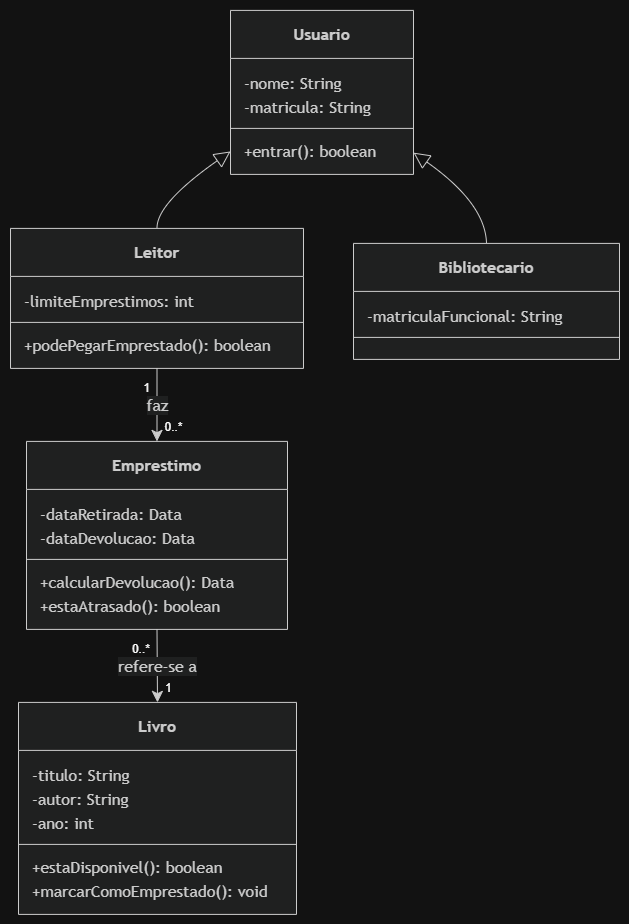

The diagram above was exported from draw.io. Its source (the exported page's mxGraphModel, read from the mxfile embedded in the PNG):
<mxGraphModel dx="987" dy="82" grid="1" gridSize="10" guides="1" tooltips="1" connect="1" arrows="1" fold="1" page="1" pageScale="1" pageWidth="827" pageHeight="1169" math="0" shadow="0">
  <root>
    <mxCell id="0" />
    <mxCell id="1" parent="0" />
    <UserObject label="" mermaidData="{&#10;  &quot;data&quot;: &quot;classDiagram\n    %% Classes Principais\n    class Usuario {\n        -nome: String\n        -matricula: String\n        +entrar(): boolean\n    }\n\n    class Leitor {\n        -limiteEmprestimos: int\n        +podePegarEmprestado(): boolean\n    }\n\n    class Bibliotecario {\n        -matriculaFuncional: String\n    }\n\n    class Emprestimo {\n        -dataRetirada: Data\n        -dataDevolucao: Data\n        +calcularDevolucao(): Data\n        +estaAtrasado(): boolean\n    }\n\n    class Livro {\n        -titulo: String\n        -autor: String\n        -ano: int\n        +estaDisponivel(): boolean\n        +marcarComoEmprestado(): void\n    }\n\n    %% Relações de Herança (Generalização)\n    Usuario &lt;|-- Leitor\n    Usuario &lt;|-- Bibliotecario\n\n    %% Relações de Associação Direcionada (Navegabilidade - Conceito B)\n    Leitor \&quot;1\&quot; --&gt; \&quot;0..*\&quot; Emprestimo : faz\n    Emprestimo \&quot;0..*\&quot; --&gt; \&quot;1\&quot; Livro : refere-se a&quot;,&#10;  &quot;config&quot;: null&#10;}" id="hbCOTkxuuDDpZHtLD2J2-43">
      <mxCell connectable="0" parent="1" style="group;transparentBounds=1;editIcon=1;lockedGroup=0;groupPadding=10;" vertex="1">
        <mxGeometry as="geometry" />
      </mxCell>
    </UserObject>
    <UserObject label="&lt;b&gt;Usuario&lt;/b&gt;" mermaidId="n:Usuario" mermaidBaseStyle="swimlane;html=1;fontStyle=0;fontSize=16;align=center;verticalAlign=middle;horizontal=1;childLayout=stackLayout;startSize=48;horizontalStack=0;resizeParent=1;resizeParentMax=0;resizeLast=0;collapsible=0;marginTop=12;marginBottom=12;stackSpacing=0;swimlaneFillColor=light-dark(#ECECFF,#1f2020);whiteSpace=wrap;fillColor=light-dark(#ECECFF,#1f2020);strokeColor=light-dark(#9370DB,#cccccc);fontColor=light-dark(#333333,#cccccc);fontFamily=Trebuchet MS,Verdana,Arial,sans-serif;" mermaidBaseValue="&lt;b&gt;Usuario&lt;/b&gt;" id="hbCOTkxuuDDpZHtLD2J2-44">
      <mxCell parent="hbCOTkxuuDDpZHtLD2J2-43" style="swimlane;html=1;fontStyle=0;fontSize=16;align=center;verticalAlign=middle;horizontal=1;childLayout=stackLayout;startSize=48;horizontalStack=0;resizeParent=1;resizeParentMax=0;resizeLast=0;collapsible=0;marginTop=12;marginBottom=12;stackSpacing=0;swimlaneFillColor=light-dark(#ECECFF,#1f2020);whiteSpace=wrap;fillColor=light-dark(#ECECFF,#1f2020);strokeColor=light-dark(#9370DB,#cccccc);fontColor=light-dark(#333333,#cccccc);fontFamily=Trebuchet MS,Verdana,Arial,sans-serif;" vertex="1">
        <mxGeometry height="164" width="183" x="510" y="1470" as="geometry" />
      </mxCell>
    </UserObject>
    <mxCell id="hbCOTkxuuDDpZHtLD2J2-45" parent="hbCOTkxuuDDpZHtLD2J2-44" style="text;fontSize=16;strokeColor=none;fillColor=none;align=left;verticalAlign=middle;spacingLeft=12;spacingRight=12;overflow=hidden;rotatable=0;points=[[0,0.5],[1,0.5]];portConstraint=eastwest;fontFamily=Trebuchet MS,Verdana,Arial,sans-serif;fontColor=light-dark(#333333,#cccccc);" value="-nome: String" vertex="1">
      <mxGeometry height="24" width="183" y="60" as="geometry" />
    </mxCell>
    <mxCell id="hbCOTkxuuDDpZHtLD2J2-46" parent="hbCOTkxuuDDpZHtLD2J2-44" style="text;fontSize=16;strokeColor=none;fillColor=none;align=left;verticalAlign=middle;spacingLeft=12;spacingRight=12;overflow=hidden;rotatable=0;points=[[0,0.5],[1,0.5]];portConstraint=eastwest;fontFamily=Trebuchet MS,Verdana,Arial,sans-serif;fontColor=light-dark(#333333,#cccccc);" value="-matricula: String" vertex="1">
      <mxGeometry height="24" width="183" y="84" as="geometry" />
    </mxCell>
    <mxCell id="hbCOTkxuuDDpZHtLD2J2-47" parent="hbCOTkxuuDDpZHtLD2J2-44" style="line;strokeWidth=1;fillColor=none;spacingLeft=3;spacingRight=3;rotatable=0;points=[];strokeColor=inherit;" vertex="1">
      <mxGeometry height="20" width="183" y="108" as="geometry" />
    </mxCell>
    <mxCell id="hbCOTkxuuDDpZHtLD2J2-48" parent="hbCOTkxuuDDpZHtLD2J2-44" style="text;fontSize=16;strokeColor=none;fillColor=none;align=left;verticalAlign=middle;spacingLeft=12;spacingRight=12;overflow=hidden;rotatable=0;points=[[0,0.5],[1,0.5]];portConstraint=eastwest;fontFamily=Trebuchet MS,Verdana,Arial,sans-serif;fontColor=light-dark(#333333,#cccccc);" value="+entrar(): boolean" vertex="1">
      <mxGeometry height="24" width="183" y="128" as="geometry" />
    </mxCell>
    <UserObject label="&lt;b&gt;Leitor&lt;/b&gt;" mermaidId="n:Leitor" mermaidBaseStyle="swimlane;html=1;fontStyle=0;fontSize=16;align=center;verticalAlign=middle;horizontal=1;childLayout=stackLayout;startSize=48;horizontalStack=0;resizeParent=1;resizeParentMax=0;resizeLast=0;collapsible=0;marginTop=12;marginBottom=12;stackSpacing=0;swimlaneFillColor=light-dark(#ECECFF,#1f2020);whiteSpace=wrap;fillColor=light-dark(#ECECFF,#1f2020);strokeColor=light-dark(#9370DB,#cccccc);fontColor=light-dark(#333333,#cccccc);fontFamily=Trebuchet MS,Verdana,Arial,sans-serif;" mermaidBaseValue="&lt;b&gt;Leitor&lt;/b&gt;" id="hbCOTkxuuDDpZHtLD2J2-49">
      <mxCell parent="hbCOTkxuuDDpZHtLD2J2-43" style="swimlane;html=1;fontStyle=0;fontSize=16;align=center;verticalAlign=middle;horizontal=1;childLayout=stackLayout;startSize=48;horizontalStack=0;resizeParent=1;resizeParentMax=0;resizeLast=0;collapsible=0;marginTop=12;marginBottom=12;stackSpacing=0;swimlaneFillColor=light-dark(#ECECFF,#1f2020);whiteSpace=wrap;fillColor=light-dark(#ECECFF,#1f2020);strokeColor=light-dark(#9370DB,#cccccc);fontColor=light-dark(#333333,#cccccc);fontFamily=Trebuchet MS,Verdana,Arial,sans-serif;" vertex="1">
        <mxGeometry height="140" width="293" x="290" y="1688" as="geometry" />
      </mxCell>
    </UserObject>
    <mxCell id="hbCOTkxuuDDpZHtLD2J2-50" parent="hbCOTkxuuDDpZHtLD2J2-49" style="text;fontSize=16;strokeColor=none;fillColor=none;align=left;verticalAlign=middle;spacingLeft=12;spacingRight=12;overflow=hidden;rotatable=0;points=[[0,0.5],[1,0.5]];portConstraint=eastwest;fontFamily=Trebuchet MS,Verdana,Arial,sans-serif;fontColor=light-dark(#333333,#cccccc);" value="-limiteEmprestimos: int" vertex="1">
      <mxGeometry height="24" width="293" y="60" as="geometry" />
    </mxCell>
    <mxCell id="hbCOTkxuuDDpZHtLD2J2-51" parent="hbCOTkxuuDDpZHtLD2J2-49" style="line;strokeWidth=1;fillColor=none;spacingLeft=3;spacingRight=3;rotatable=0;points=[];strokeColor=inherit;" vertex="1">
      <mxGeometry height="20" width="293" y="84" as="geometry" />
    </mxCell>
    <mxCell id="hbCOTkxuuDDpZHtLD2J2-52" parent="hbCOTkxuuDDpZHtLD2J2-49" style="text;fontSize=16;strokeColor=none;fillColor=none;align=left;verticalAlign=middle;spacingLeft=12;spacingRight=12;overflow=hidden;rotatable=0;points=[[0,0.5],[1,0.5]];portConstraint=eastwest;fontFamily=Trebuchet MS,Verdana,Arial,sans-serif;fontColor=light-dark(#333333,#cccccc);" value="+podePegarEmprestado(): boolean" vertex="1">
      <mxGeometry height="24" width="293" y="104" as="geometry" />
    </mxCell>
    <UserObject label="&lt;b&gt;Bibliotecario&lt;/b&gt;" mermaidId="n:Bibliotecario" mermaidBaseStyle="swimlane;html=1;fontStyle=0;fontSize=16;align=center;verticalAlign=middle;horizontal=1;childLayout=stackLayout;startSize=48;horizontalStack=0;resizeParent=1;resizeParentMax=0;resizeLast=0;collapsible=0;marginTop=12;marginBottom=12;stackSpacing=0;swimlaneFillColor=light-dark(#ECECFF,#1f2020);whiteSpace=wrap;fillColor=light-dark(#ECECFF,#1f2020);strokeColor=light-dark(#9370DB,#cccccc);fontColor=light-dark(#333333,#cccccc);fontFamily=Trebuchet MS,Verdana,Arial,sans-serif;" mermaidBaseValue="&lt;b&gt;Bibliotecario&lt;/b&gt;" id="hbCOTkxuuDDpZHtLD2J2-53">
      <mxCell parent="hbCOTkxuuDDpZHtLD2J2-43" style="swimlane;html=1;fontStyle=0;fontSize=16;align=center;verticalAlign=middle;horizontal=1;childLayout=stackLayout;startSize=48;horizontalStack=0;resizeParent=1;resizeParentMax=0;resizeLast=0;collapsible=0;marginTop=12;marginBottom=12;stackSpacing=0;swimlaneFillColor=light-dark(#ECECFF,#1f2020);whiteSpace=wrap;fillColor=light-dark(#ECECFF,#1f2020);strokeColor=light-dark(#9370DB,#cccccc);fontColor=light-dark(#333333,#cccccc);fontFamily=Trebuchet MS,Verdana,Arial,sans-serif;" vertex="1">
        <mxGeometry height="116" width="266" x="633" y="1703" as="geometry" />
      </mxCell>
    </UserObject>
    <mxCell id="hbCOTkxuuDDpZHtLD2J2-54" parent="hbCOTkxuuDDpZHtLD2J2-53" style="text;fontSize=16;strokeColor=none;fillColor=none;align=left;verticalAlign=middle;spacingLeft=12;spacingRight=12;overflow=hidden;rotatable=0;points=[[0,0.5],[1,0.5]];portConstraint=eastwest;fontFamily=Trebuchet MS,Verdana,Arial,sans-serif;fontColor=light-dark(#333333,#cccccc);" value="-matriculaFuncional: String" vertex="1">
      <mxGeometry height="24" width="266" y="60" as="geometry" />
    </mxCell>
    <mxCell id="hbCOTkxuuDDpZHtLD2J2-55" parent="hbCOTkxuuDDpZHtLD2J2-53" style="line;strokeWidth=1;fillColor=none;spacingLeft=3;spacingRight=3;rotatable=0;points=[];strokeColor=inherit;" vertex="1">
      <mxGeometry height="20" width="266" y="84" as="geometry" />
    </mxCell>
    <UserObject label="&lt;b&gt;Emprestimo&lt;/b&gt;" mermaidId="n:Emprestimo" mermaidBaseStyle="swimlane;html=1;fontStyle=0;fontSize=16;align=center;verticalAlign=middle;horizontal=1;childLayout=stackLayout;startSize=48;horizontalStack=0;resizeParent=1;resizeParentMax=0;resizeLast=0;collapsible=0;marginTop=12;marginBottom=12;stackSpacing=0;swimlaneFillColor=light-dark(#ECECFF,#1f2020);whiteSpace=wrap;fillColor=light-dark(#ECECFF,#1f2020);strokeColor=light-dark(#9370DB,#cccccc);fontColor=light-dark(#333333,#cccccc);fontFamily=Trebuchet MS,Verdana,Arial,sans-serif;" mermaidBaseValue="&lt;b&gt;Emprestimo&lt;/b&gt;" id="hbCOTkxuuDDpZHtLD2J2-56">
      <mxCell parent="hbCOTkxuuDDpZHtLD2J2-43" style="swimlane;html=1;fontStyle=0;fontSize=16;align=center;verticalAlign=middle;horizontal=1;childLayout=stackLayout;startSize=48;horizontalStack=0;resizeParent=1;resizeParentMax=0;resizeLast=0;collapsible=0;marginTop=12;marginBottom=12;stackSpacing=0;swimlaneFillColor=light-dark(#ECECFF,#1f2020);whiteSpace=wrap;fillColor=light-dark(#ECECFF,#1f2020);strokeColor=light-dark(#9370DB,#cccccc);fontColor=light-dark(#333333,#cccccc);fontFamily=Trebuchet MS,Verdana,Arial,sans-serif;" vertex="1">
        <mxGeometry height="188" width="261" x="306" y="1901" as="geometry" />
      </mxCell>
    </UserObject>
    <mxCell id="hbCOTkxuuDDpZHtLD2J2-57" parent="hbCOTkxuuDDpZHtLD2J2-56" style="text;fontSize=16;strokeColor=none;fillColor=none;align=left;verticalAlign=middle;spacingLeft=12;spacingRight=12;overflow=hidden;rotatable=0;points=[[0,0.5],[1,0.5]];portConstraint=eastwest;fontFamily=Trebuchet MS,Verdana,Arial,sans-serif;fontColor=light-dark(#333333,#cccccc);" value="-dataRetirada: Data" vertex="1">
      <mxGeometry height="24" width="261" y="60" as="geometry" />
    </mxCell>
    <mxCell id="hbCOTkxuuDDpZHtLD2J2-58" parent="hbCOTkxuuDDpZHtLD2J2-56" style="text;fontSize=16;strokeColor=none;fillColor=none;align=left;verticalAlign=middle;spacingLeft=12;spacingRight=12;overflow=hidden;rotatable=0;points=[[0,0.5],[1,0.5]];portConstraint=eastwest;fontFamily=Trebuchet MS,Verdana,Arial,sans-serif;fontColor=light-dark(#333333,#cccccc);" value="-dataDevolucao: Data" vertex="1">
      <mxGeometry height="24" width="261" y="84" as="geometry" />
    </mxCell>
    <mxCell id="hbCOTkxuuDDpZHtLD2J2-59" parent="hbCOTkxuuDDpZHtLD2J2-56" style="line;strokeWidth=1;fillColor=none;spacingLeft=3;spacingRight=3;rotatable=0;points=[];strokeColor=inherit;" vertex="1">
      <mxGeometry height="20" width="261" y="108" as="geometry" />
    </mxCell>
    <mxCell id="hbCOTkxuuDDpZHtLD2J2-60" parent="hbCOTkxuuDDpZHtLD2J2-56" style="text;fontSize=16;strokeColor=none;fillColor=none;align=left;verticalAlign=middle;spacingLeft=12;spacingRight=12;overflow=hidden;rotatable=0;points=[[0,0.5],[1,0.5]];portConstraint=eastwest;fontFamily=Trebuchet MS,Verdana,Arial,sans-serif;fontColor=light-dark(#333333,#cccccc);" value="+calcularDevolucao(): Data" vertex="1">
      <mxGeometry height="24" width="261" y="128" as="geometry" />
    </mxCell>
    <mxCell id="hbCOTkxuuDDpZHtLD2J2-61" parent="hbCOTkxuuDDpZHtLD2J2-56" style="text;fontSize=16;strokeColor=none;fillColor=none;align=left;verticalAlign=middle;spacingLeft=12;spacingRight=12;overflow=hidden;rotatable=0;points=[[0,0.5],[1,0.5]];portConstraint=eastwest;fontFamily=Trebuchet MS,Verdana,Arial,sans-serif;fontColor=light-dark(#333333,#cccccc);" value="+estaAtrasado(): boolean" vertex="1">
      <mxGeometry height="24" width="261" y="152" as="geometry" />
    </mxCell>
    <UserObject label="&lt;b&gt;Livro&lt;/b&gt;" mermaidId="n:Livro" mermaidBaseStyle="swimlane;html=1;fontStyle=0;fontSize=16;align=center;verticalAlign=middle;horizontal=1;childLayout=stackLayout;startSize=48;horizontalStack=0;resizeParent=1;resizeParentMax=0;resizeLast=0;collapsible=0;marginTop=12;marginBottom=12;stackSpacing=0;swimlaneFillColor=light-dark(#ECECFF,#1f2020);whiteSpace=wrap;fillColor=light-dark(#ECECFF,#1f2020);strokeColor=light-dark(#9370DB,#cccccc);fontColor=light-dark(#333333,#cccccc);fontFamily=Trebuchet MS,Verdana,Arial,sans-serif;" mermaidBaseValue="&lt;b&gt;Livro&lt;/b&gt;" id="hbCOTkxuuDDpZHtLD2J2-62">
      <mxCell parent="hbCOTkxuuDDpZHtLD2J2-43" style="swimlane;html=1;fontStyle=0;fontSize=16;align=center;verticalAlign=middle;horizontal=1;childLayout=stackLayout;startSize=48;horizontalStack=0;resizeParent=1;resizeParentMax=0;resizeLast=0;collapsible=0;marginTop=12;marginBottom=12;stackSpacing=0;swimlaneFillColor=light-dark(#ECECFF,#1f2020);whiteSpace=wrap;fillColor=light-dark(#ECECFF,#1f2020);strokeColor=light-dark(#9370DB,#cccccc);fontColor=light-dark(#333333,#cccccc);fontFamily=Trebuchet MS,Verdana,Arial,sans-serif;" vertex="1">
        <mxGeometry height="212" width="278" x="298" y="2162" as="geometry" />
      </mxCell>
    </UserObject>
    <mxCell id="hbCOTkxuuDDpZHtLD2J2-63" parent="hbCOTkxuuDDpZHtLD2J2-62" style="text;fontSize=16;strokeColor=none;fillColor=none;align=left;verticalAlign=middle;spacingLeft=12;spacingRight=12;overflow=hidden;rotatable=0;points=[[0,0.5],[1,0.5]];portConstraint=eastwest;fontFamily=Trebuchet MS,Verdana,Arial,sans-serif;fontColor=light-dark(#333333,#cccccc);" value="-titulo: String" vertex="1">
      <mxGeometry height="24" width="278" y="60" as="geometry" />
    </mxCell>
    <mxCell id="hbCOTkxuuDDpZHtLD2J2-64" parent="hbCOTkxuuDDpZHtLD2J2-62" style="text;fontSize=16;strokeColor=none;fillColor=none;align=left;verticalAlign=middle;spacingLeft=12;spacingRight=12;overflow=hidden;rotatable=0;points=[[0,0.5],[1,0.5]];portConstraint=eastwest;fontFamily=Trebuchet MS,Verdana,Arial,sans-serif;fontColor=light-dark(#333333,#cccccc);" value="-autor: String" vertex="1">
      <mxGeometry height="24" width="278" y="84" as="geometry" />
    </mxCell>
    <mxCell id="hbCOTkxuuDDpZHtLD2J2-65" parent="hbCOTkxuuDDpZHtLD2J2-62" style="text;fontSize=16;strokeColor=none;fillColor=none;align=left;verticalAlign=middle;spacingLeft=12;spacingRight=12;overflow=hidden;rotatable=0;points=[[0,0.5],[1,0.5]];portConstraint=eastwest;fontFamily=Trebuchet MS,Verdana,Arial,sans-serif;fontColor=light-dark(#333333,#cccccc);" value="-ano: int" vertex="1">
      <mxGeometry height="24" width="278" y="108" as="geometry" />
    </mxCell>
    <mxCell id="hbCOTkxuuDDpZHtLD2J2-66" parent="hbCOTkxuuDDpZHtLD2J2-62" style="line;strokeWidth=1;fillColor=none;spacingLeft=3;spacingRight=3;rotatable=0;points=[];strokeColor=inherit;" vertex="1">
      <mxGeometry height="20" width="278" y="132" as="geometry" />
    </mxCell>
    <mxCell id="hbCOTkxuuDDpZHtLD2J2-67" parent="hbCOTkxuuDDpZHtLD2J2-62" style="text;fontSize=16;strokeColor=none;fillColor=none;align=left;verticalAlign=middle;spacingLeft=12;spacingRight=12;overflow=hidden;rotatable=0;points=[[0,0.5],[1,0.5]];portConstraint=eastwest;fontFamily=Trebuchet MS,Verdana,Arial,sans-serif;fontColor=light-dark(#333333,#cccccc);" value="+estaDisponivel(): boolean" vertex="1">
      <mxGeometry height="24" width="278" y="152" as="geometry" />
    </mxCell>
    <mxCell id="hbCOTkxuuDDpZHtLD2J2-68" parent="hbCOTkxuuDDpZHtLD2J2-62" style="text;fontSize=16;strokeColor=none;fillColor=none;align=left;verticalAlign=middle;spacingLeft=12;spacingRight=12;overflow=hidden;rotatable=0;points=[[0,0.5],[1,0.5]];portConstraint=eastwest;fontFamily=Trebuchet MS,Verdana,Arial,sans-serif;fontColor=light-dark(#333333,#cccccc);" value="+marcarComoEmprestado(): void" vertex="1">
      <mxGeometry height="24" width="278" y="176" as="geometry" />
    </mxCell>
    <UserObject label="" mermaidId="e:Usuario-&gt;Leitor#0" mermaidBaseStyle="curved=1;startArrow=block;startSize=14;startFill=0;endArrow=none;strokeColor=light-dark(#333333,#cccccc);exitX=0;exitY=0.86;entryX=0.5;entryY=0;" mermaidBaseValue="" id="hbCOTkxuuDDpZHtLD2J2-69">
      <mxCell edge="1" parent="hbCOTkxuuDDpZHtLD2J2-43" source="hbCOTkxuuDDpZHtLD2J2-44" style="curved=1;startArrow=block;startSize=14;startFill=0;endArrow=none;strokeColor=light-dark(#333333,#cccccc);exitX=0;exitY=0.86;entryX=0.5;entryY=0;rounded=0;fontSize=12;" target="hbCOTkxuuDDpZHtLD2J2-49">
        <mxGeometry relative="1" as="geometry">
          <Array as="points">
            <mxPoint x="436" y="1663" />
          </Array>
        </mxGeometry>
      </mxCell>
    </UserObject>
    <UserObject label="" mermaidId="e:Usuario-&gt;Bibliotecario#0" mermaidBaseStyle="curved=1;startArrow=block;startSize=14;startFill=0;endArrow=none;strokeColor=light-dark(#333333,#cccccc);exitX=0.99;exitY=0.86;entryX=0.5;entryY=0;" mermaidBaseValue="" id="hbCOTkxuuDDpZHtLD2J2-70">
      <mxCell edge="1" parent="hbCOTkxuuDDpZHtLD2J2-43" source="hbCOTkxuuDDpZHtLD2J2-44" style="curved=1;startArrow=block;startSize=14;startFill=0;endArrow=none;strokeColor=light-dark(#333333,#cccccc);exitX=0.99;exitY=0.86;entryX=0.5;entryY=0;rounded=0;fontSize=12;" target="hbCOTkxuuDDpZHtLD2J2-53">
        <mxGeometry relative="1" as="geometry">
          <Array as="points">
            <mxPoint x="765" y="1663" />
          </Array>
        </mxGeometry>
      </mxCell>
    </UserObject>
    <UserObject label="faz" mermaidId="e:Leitor-&gt;Emprestimo#0" mermaidBaseStyle="curved=1;startArrow=none;endArrow=classic;endSize=9;strokeColor=light-dark(#333333,#cccccc);html=1;fontSize=16;labelBackgroundColor=light-dark(#ECECFF,#1f2020);fontFamily=Trebuchet MS,Verdana,Arial,sans-serif;fontColor=light-dark(#333333,#cccccc);exitX=0.5;exitY=1;entryX=0.5;entryY=0;" mermaidBaseValue="faz" id="hbCOTkxuuDDpZHtLD2J2-71">
      <mxCell edge="1" parent="hbCOTkxuuDDpZHtLD2J2-43" source="hbCOTkxuuDDpZHtLD2J2-49" style="curved=1;startArrow=none;endArrow=classic;endSize=9;strokeColor=light-dark(#333333,#cccccc);html=1;fontSize=16;labelBackgroundColor=light-dark(#ECECFF,#1f2020);fontFamily=Trebuchet MS,Verdana,Arial,sans-serif;fontColor=light-dark(#333333,#cccccc);exitX=0.5;exitY=1;entryX=0.5;entryY=0;rounded=0;" target="hbCOTkxuuDDpZHtLD2J2-56">
        <mxGeometry relative="1" as="geometry">
          <Array as="points" />
        </mxGeometry>
      </mxCell>
    </UserObject>
    <mxCell id="hbCOTkxuuDDpZHtLD2J2-72" parent="hbCOTkxuuDDpZHtLD2J2-71" style="edgeLabel;resizable=0;labelBackgroundColor=none;fontSize=12;spacing=8;align=right;verticalAlign=top;" value="1" vertex="1">
      <mxGeometry relative="1" x="-1" as="geometry" />
    </mxCell>
    <mxCell id="hbCOTkxuuDDpZHtLD2J2-73" parent="hbCOTkxuuDDpZHtLD2J2-71" style="edgeLabel;resizable=0;labelBackgroundColor=none;fontSize=12;spacing=8;align=left;verticalAlign=bottom;" value="0..*" vertex="1">
      <mxGeometry relative="1" x="1" as="geometry" />
    </mxCell>
    <UserObject label="refere-se a" mermaidId="e:Emprestimo-&gt;Livro#0" mermaidBaseStyle="curved=1;startArrow=none;endArrow=classic;endSize=9;strokeColor=light-dark(#333333,#cccccc);html=1;fontSize=16;labelBackgroundColor=light-dark(#ECECFF,#1f2020);fontFamily=Trebuchet MS,Verdana,Arial,sans-serif;fontColor=light-dark(#333333,#cccccc);exitX=0.5;exitY=1;entryX=0.5;entryY=0;" mermaidBaseValue="refere-se a" id="hbCOTkxuuDDpZHtLD2J2-74">
      <mxCell edge="1" parent="hbCOTkxuuDDpZHtLD2J2-43" source="hbCOTkxuuDDpZHtLD2J2-56" style="curved=1;startArrow=none;endArrow=classic;endSize=9;strokeColor=light-dark(#333333,#cccccc);html=1;fontSize=16;labelBackgroundColor=light-dark(#ECECFF,#1f2020);fontFamily=Trebuchet MS,Verdana,Arial,sans-serif;fontColor=light-dark(#333333,#cccccc);exitX=0.5;exitY=1;entryX=0.5;entryY=0;rounded=0;" target="hbCOTkxuuDDpZHtLD2J2-62">
        <mxGeometry relative="1" as="geometry">
          <Array as="points" />
        </mxGeometry>
      </mxCell>
    </UserObject>
    <mxCell id="hbCOTkxuuDDpZHtLD2J2-75" parent="hbCOTkxuuDDpZHtLD2J2-74" style="edgeLabel;resizable=0;labelBackgroundColor=none;fontSize=12;spacing=8;align=right;verticalAlign=top;" value="0..*" vertex="1">
      <mxGeometry relative="1" x="-1" as="geometry" />
    </mxCell>
    <mxCell id="hbCOTkxuuDDpZHtLD2J2-76" parent="hbCOTkxuuDDpZHtLD2J2-74" style="edgeLabel;resizable=0;labelBackgroundColor=none;fontSize=12;spacing=8;align=left;verticalAlign=bottom;" value="1" vertex="1">
      <mxGeometry relative="1" x="1" as="geometry" />
    </mxCell>
  </root>
</mxGraphModel>